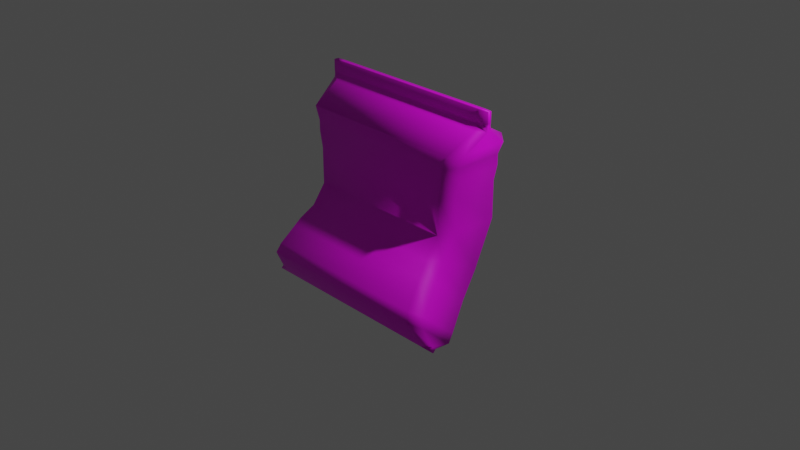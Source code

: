 # Source: tepung.blend  (saved by Blender 2.90.8; exported with 4.5.12 LTS)
import bpy
from mathutils import Matrix  # noqa: F401  (used for matrix-valued properties, if any)

bpy.ops.wm.read_factory_settings(use_empty=True)
scene = bpy.context.scene
scene.name = 'Scene'

# ---- collections
col_collection = bpy.data.collections.new('Collection'); scene.collection.children.link(col_collection)

# ---- images (referenced by path relative to the original .blend; pixels are not part of the script)
import os
ASSET_DIR = os.environ.get("B2B_ASSET_DIR", "")  # directory of the original .blend (textures are referenced by path, not embedded)
HERE = os.path.dirname(os.path.abspath(__file__))  # packed textures are extracted next to this script under _unpacked/

def load_image(name, relpath, width, height, colorspace="sRGB"):
    """Load a texture the original file referenced (path relative to the .blend, or extracted next to this script)."""
    p = next((c for c in (os.path.join(HERE, relpath), os.path.join(ASSET_DIR, relpath)) if relpath and os.path.exists(c)), "")
    if p:
        img = bpy.data.images.load(p, check_existing=True)
        img.name = name
    else:  # same state as the original file: an image datablock whose file is absent (Cycles renders it pink)
        img = bpy.data.images.new(name, width, height)
        img.source = "FILE"
        img.filepath = "//" + (relpath or name)
    img.colorspace_settings.name = colorspace
    return img
img_cube_png = load_image('Cube.png', 'Cube.png', 1024, 1024, 'sRGB')

# ---- materials (node trees are filled in below, after node groups)
mat_material_002 = bpy.data.materials.new('Material.002')
mat_material_002.use_transparent_shadow = False

# ---- material node trees
mat_material_002.use_nodes = True; mat_material_002.node_tree.nodes.clear()
_N = mat_material_002.node_tree.nodes; _L = mat_material_002.node_tree.links
n0 = _N.new('ShaderNodeBsdfPrincipled'); n0.name = 'Principled BSDF'; n0.location = (10, 300)
n0.distribution = 'GGX'
n0.subsurface_method = 'BURLEY'
n0.inputs[3].default_value = 1.45
n0.inputs[27].default_value = (0.0, 0.0, 0.0, 1.0)
n0.inputs[28].default_value = 1.0
n1 = _N.new('ShaderNodeOutputMaterial'); n1.name = 'Material Output'; n1.location = (300, 300)
n2 = _N.new('ShaderNodeTexImage'); n2.name = 'Image Texture'; n2.location = (-296, 227)
n2.image = img_cube_png
_L.new(n0.outputs[0], n1.inputs[0])
_L.new(n2.outputs[0], n0.inputs[0])
n1.is_active_output = True

# ---- world
world_world = bpy.data.worlds.new('World'); scene.world = world_world
world_world.use_nodes = True; world_world.node_tree.nodes.clear()
_N = world_world.node_tree.nodes; _L = world_world.node_tree.links
n0 = _N.new('ShaderNodeOutputWorld'); n0.name = 'World Output'; n0.location = (300, 300)
n1 = _N.new('ShaderNodeBackground'); n1.name = 'Background'; n1.location = (10, 300)
n1.inputs[0].default_value = (0.05088, 0.05088, 0.05088, 1.0)
_L.new(n1.outputs[0], n0.inputs[0])
n0.is_active_output = True
world_world.color = (0.05088, 0.05088, 0.05088)
world_world.use_sun_shadow = False
world_world.sun_shadow_jitter_overblur = 0.0

# ---- cameras
cam_camera = bpy.data.cameras.new('Camera')
cam_camera.clip_end = 100.0
cam_camera.ortho_scale = 7.314

# ---- lights
light_light = bpy.data.lights.new('Light', 'POINT')
light_light.transmission_factor = 0.0
light_light.energy = 1000.0
light_light.shadow_soft_size = 0.1
light_light.shadow_maximum_resolution = 0.006
light_light.use_absolute_resolution = True

# ---- meshes
me_cube_001 = bpy.data.meshes.new('Cube.001')
me_cube_001.from_pydata([(-1.061, -1.391, -0.389), (-1.043, -0.5781, 0.5128), (-0.9827, 0.4403, -0.8583), (-0.9665, 1.754, 0.5096), (1.061, -1.391, -0.389), (1.043, -0.5781, 0.5128), (0.9827, 0.4403, -0.8583), (0.9665, 1.754, 0.5096), (-1.0, -0.5781, 0.3358), (-0.9262, 1.754, 0.3326), (0.9262, 1.754, 0.3326), (1.0, -0.5781, 0.3358), (-1.043, -0.5781, 0.6236), (-0.9665, 1.754, 0.6204), (1.043, -0.5781, 0.6236), (0.9665, 1.754, 0.6204), (-1.111, -0.5781, 0.7628), (-1.029, 1.754, 0.7597), (1.111, -0.5781, 0.7628), (1.029, 1.754, 0.7597), (-1.161, 0.3221, 0.9439), (-1.075, 0.8543, 0.9407), (1.161, 0.3221, 0.9439), (1.075, 0.8543, 0.9407), (-1.151, 0.4749, 0.9945), (-1.151, 0.6745, 0.9945), (1.151, 0.4749, 0.9945), (1.151, 0.6745, 0.9945), (-1.156, 0.4749, 1.016), (-1.156, 0.6745, 1.016), (1.156, 0.4749, 1.016), (1.156, 0.6745, 1.016), (-1.156, 0.4749, 1.134), (-1.156, 0.6745, 1.134), (1.156, 0.4749, 1.134), (1.156, 0.6745, 1.134), (-0.9262, 1.104, -0.5971), (0.9262, 1.104, -0.5971), (1.0, -0.9988, -0.2665), (-1.0, -0.9988, -0.2665), (-1.144, -2.004, -0.6333), (-1.06, -0.1725, -1.103), (1.144, -2.004, -0.6333), (1.06, -0.1725, -1.103), (-1.228, -1.743, -0.9975), (-1.138, -1.231, -1.056), (1.228, -1.743, -0.9975), (1.138, -1.231, -1.056), (-1.228, -1.679, -1.036), (-1.228, -1.5, -1.092), (1.228, -1.679, -1.036), (1.228, -1.5, -1.092), (1.186, -2.121, -0.7385), (1.099, -0.4544, -1.156), (-1.099, -0.4544, -1.156), (-1.186, -2.121, -0.7385), (-1.174, 0.05955, -0.7958), (-1.174, -1.038, -0.4547), (-1.107, -0.1572, 0.3326), (-1.155, -0.1572, 0.5096), (-1.155, 1.307, 0.5096), (-1.107, 0.6873, -0.5532), (1.107, 0.6873, -0.5532), (1.174, 0.05955, -0.7958), (1.174, -1.038, -0.4547), (1.155, 1.307, 0.5096), (1.155, -0.1572, 0.5096), (1.107, -0.6086, -0.3136), (-1.107, -0.6086, -0.3136), (-1.107, 1.307, 0.3326), (1.107, 1.307, 0.3326), (1.107, -0.1572, 0.3326), (-1.155, -0.1572, 0.6204), (-1.155, 1.307, 0.6204), (1.155, 1.307, 0.6204), (1.155, -0.1572, 0.6204), (-1.229, -0.1572, 0.7597), (-1.229, 1.307, 0.7597), (1.229, 1.307, 0.7597), (1.229, -0.1572, 0.7597), (-1.285, 0.5016, 0.9407), (-1.285, 0.6477, 0.9407), (1.285, 0.6477, 0.9407), (1.285, 0.5016, 0.9407), (-1.274, 0.5016, 0.9945), (-1.274, 0.6477, 0.9945), (1.274, 0.6477, 0.9945), (1.274, 0.5016, 0.9945), (-1.28, 0.5016, 1.016), (-1.28, 0.6477, 1.016), (1.28, 0.6477, 1.016), (1.28, 0.5016, 1.016), (-1.28, 0.5016, 1.134), (-1.28, 0.6477, 1.134), (1.28, 0.6477, 1.134), (1.28, 0.5016, 1.134), (-1.267, -0.5533, -1.04), (-1.267, -1.65, -0.699), (1.267, -1.65, -0.699), (1.267, -0.5533, -1.04), (-1.36, -1.435, -1.049), (-1.36, -1.566, -1.008), (1.36, -1.566, -1.008), (1.36, -1.435, -1.049), (1.313, -1.789, -0.7973), (1.313, -0.813, -1.101), (-1.313, -0.813, -1.101), (-1.313, -1.789, -0.7973), (-1.36, -1.524, -1.085), (-1.36, -1.655, -1.044), (1.36, -1.655, -1.044), (1.36, -1.524, -1.085), (-1.0, -0.5781, -0.06372), (-0.9262, 1.754, -0.06689), (0.9262, 1.754, -0.06689), (1.0, -0.5781, -0.06372), (-1.107, -0.1572, -0.06689), (-1.107, 1.307, -0.06689), (1.107, 1.307, -0.06689), (1.107, -0.1572, -0.06689)], [], [(46, 50, 110, 102), (9, 3, 7, 10), (19, 23, 82, 78), (11, 5, 1, 8), (114, 10, 70, 118), (7, 3, 13, 15), (115, 11, 8, 112), (21, 17, 77, 81), (113, 9, 10, 114), (113, 36, 61, 117), (50, 51, 111, 110), (5, 11, 71, 66), (16, 20, 80, 76), (1, 5, 14, 12), (16, 18, 22, 20), (12, 14, 18, 16), (15, 13, 17, 19), (28, 32, 92, 88), (10, 7, 65, 70), (19, 17, 21, 23), (22, 18, 79, 83), (34, 30, 91, 95), (24, 26, 30, 28), (49, 48, 109, 108), (20, 22, 26, 24), (23, 21, 25, 27), (31, 29, 33, 35), (27, 25, 29, 31), (3, 9, 69, 60), (31, 35, 94, 90), (35, 33, 32, 34), (55, 40, 97, 107), (112, 8, 58, 116), (28, 30, 34, 32), (33, 29, 89, 93), (2, 36, 37, 6), (54, 45, 100, 106), (4, 38, 39, 0), (53, 43, 99, 105), (4, 0, 40, 42), (2, 6, 43, 41), (35, 34, 95, 94), (52, 46, 102, 104), (38, 4, 64, 67), (52, 55, 44, 46), (54, 53, 47, 45), (49, 51, 50, 48), (15, 19, 78, 74), (46, 44, 48, 50), (45, 47, 51, 49), (41, 43, 53, 54), (42, 40, 55, 52), (18, 14, 75, 79), (32, 33, 93, 92), (58, 59, 60, 69), (70, 65, 66, 71), (63, 64, 98, 99), (118, 70, 71, 119), (116, 58, 69, 117), (73, 72, 76, 77), (66, 65, 74, 75), (60, 59, 72, 73), (75, 74, 78, 79), (83, 82, 86, 87), (79, 78, 82, 83), (77, 76, 80, 81), (81, 80, 84, 85), (87, 86, 90, 91), (85, 84, 88, 89), (91, 90, 94, 95), (89, 88, 92, 93), (57, 68, 61, 56), (63, 62, 67, 64), (105, 104, 102, 103), (57, 56, 96, 97), (103, 102, 110, 111), (107, 106, 100, 101), (101, 100, 108, 109), (97, 96, 106, 107), (99, 98, 104, 105), (115, 38, 67, 119), (51, 47, 103, 111), (0, 39, 68, 57), (45, 49, 108, 100), (48, 44, 101, 109), (42, 52, 104, 98), (23, 27, 86, 82), (47, 53, 105, 103), (26, 22, 83, 87), (41, 54, 106, 96), (20, 24, 84, 80), (13, 3, 60, 73), (44, 55, 107, 101), (25, 21, 81, 85), (7, 15, 74, 65), (14, 5, 66, 75), (1, 12, 72, 59), (8, 1, 59, 58), (4, 42, 98, 64), (43, 6, 63, 99), (36, 2, 56, 61), (40, 0, 57, 97), (30, 26, 87, 91), (2, 41, 96, 56), (24, 28, 88, 84), (29, 25, 85, 89), (12, 16, 76, 72), (6, 37, 62, 63), (27, 31, 90, 86), (17, 13, 73, 77), (11, 115, 119, 71), (68, 116, 117, 61), (62, 118, 119, 67), (39, 112, 116, 68), (9, 113, 117, 69), (36, 113, 114, 37), (38, 115, 112, 39), (37, 114, 118, 62)])
me_cube_001.polygons.foreach_set('use_smooth', [True] * 118)
_uv = me_cube_001.uv_layers.new(name='UVMap')
_uv.uv.foreach_set('vector', [0.375, 0.75, 0.375, 0.75, 0.375, 0.75, 0.375, 0.75, 0.5645, 0.25, 0.625, 0.25, 0.625, 0.5, 0.5645, 0.5, 0.625, 0.5, 0.625, 0.5, 0.625, 0.5, 0.625, 0.5, 0.5645, 0.75, 0.625, 0.75, 0.625, 1.0, 0.5645, 1.0, 0.5104, 0.5, 0.5645, 0.5, 0.5645, 0.5, 0.5104, 0.5, 0.625, 0.5, 0.625, 0.25, 0.625, 0.25, 0.625, 0.5, 0.604, 0.6176, 0.6039, 0.6392, 0.5045, 0.6387, 0.5046, 0.6171, 0.625, 0.25, 0.625, 0.25, 0.625, 0.25, 0.625, 0.25, 0.5104, 0.25, 0.5645, 0.25, 0.5645, 0.5, 0.5104, 0.5, 0.5104, 0.25, 0.4697, 0.25, 0.4697, 0.25, 0.5104, 0.25, 0.375, 0.75, 0.375, 0.5, 0.375, 0.5, 0.375, 0.75, 0.625, 0.75, 0.5645, 0.75, 0.5645, 0.75, 0.625, 0.75, 0.625, 1.0, 0.625, 1.0, 0.625, 1.0, 0.625, 1.0, 0.625, 1.0, 0.625, 0.75, 0.625, 0.75, 0.625, 1.0, 0.625, 1.0, 0.625, 0.75, 0.625, 0.75, 0.625, 1.0, 0.625, 1.0, 0.625, 0.75, 0.625, 0.75, 0.625, 1.0, 0.625, 0.5, 0.625, 0.25, 0.625, 0.25, 0.625, 0.5, 0.625, 1.0, 0.625, 1.0, 0.625, 1.0, 0.625, 1.0, 0.5645, 0.5, 0.625, 0.5, 0.625, 0.5, 0.5645, 0.5, 0.625, 0.5, 0.625, 0.25, 0.625, 0.25, 0.625, 0.5, 0.625, 0.75, 0.625, 0.75, 0.625, 0.75, 0.625, 0.75, 0.625, 0.75, 0.625, 0.75, 0.625, 0.75, 0.625, 0.75, 0.625, 1.0, 0.625, 0.75, 0.625, 0.75, 0.625, 1.0, 0.125, 0.5, 0.125, 0.75, 0.125, 0.75, 0.125, 0.5, 0.625, 1.0, 0.625, 0.75, 0.625, 0.75, 0.625, 1.0, 0.625, 0.5, 0.625, 0.25, 0.625, 0.25, 0.625, 0.5, 0.625, 0.5, 0.625, 0.25, 0.625, 0.25, 0.625, 0.5, 0.625, 0.5, 0.625, 0.25, 0.625, 0.25, 0.625, 0.5, 0.625, 0.25, 0.5645, 0.25, 0.5645, 0.25, 0.625, 0.25, 0.625, 0.5, 0.625, 0.5, 0.625, 0.5, 0.625, 0.5, 0.625, 0.5, 0.875, 0.5, 0.875, 0.75, 0.625, 0.75, 0.375, 1.0, 0.375, 1.0, 0.375, 1.0, 0.375, 1.0, 0.5104, 1.0, 0.5645, 1.0, 0.5645, 1.0, 0.5104, 1.0, 0.625, 1.0, 0.625, 0.75, 0.625, 0.75, 0.625, 1.0, 0.625, 0.25, 0.625, 0.25, 0.625, 0.25, 0.625, 0.25, 0.375, 0.25, 0.4697, 0.25, 0.4697, 0.5, 0.375, 0.5, 0.375, 0.25, 0.375, 0.25, 0.375, 0.25, 0.375, 0.25, 0.6043, 0.5638, 0.6041, 0.6015, 0.5047, 0.601, 0.5049, 0.5633, 0.375, 0.5, 0.375, 0.5, 0.375, 0.5, 0.375, 0.5, 0.375, 0.75, 0.375, 1.0, 0.375, 1.0, 0.375, 0.75, 0.375, 0.25, 0.375, 0.5, 0.375, 0.5, 0.375, 0.25, 0.625, 0.5, 0.625, 0.75, 0.625, 0.75, 0.625, 0.5, 0.375, 0.75, 0.375, 0.75, 0.375, 0.75, 0.375, 0.75, 0.4697, 0.75, 0.375, 0.75, 0.375, 0.75, 0.4697, 0.75, 0.375, 0.75, 0.375, 1.0, 0.375, 1.0, 0.375, 0.75, 0.375, 0.25, 0.375, 0.5, 0.375, 0.5, 0.375, 0.25, 0.125, 0.5, 0.375, 0.5, 0.375, 0.75, 0.125, 0.75, 0.625, 0.5, 0.625, 0.5, 0.625, 0.5, 0.625, 0.5, 0.375, 0.75, 0.375, 1.0, 0.375, 1.0, 0.375, 0.75, 0.375, 0.25, 0.375, 0.5, 0.375, 0.5, 0.375, 0.25, 0.375, 0.25, 0.375, 0.5, 0.375, 0.5, 0.375, 0.25, 0.375, 0.75, 0.375, 1.0, 0.375, 1.0, 0.375, 0.75, 0.625, 0.75, 0.625, 0.75, 0.625, 0.75, 0.625, 0.75, 0.875, 0.75, 0.875, 0.5, 0.875, 0.5, 0.875, 0.75, 0.5645, 0.0, 0.625, 0.0, 0.625, 0.25, 0.5645, 0.25, 0.8457, 0.7051, 0.9062, 0.7051, 0.9062, 0.9551, 0.8457, 0.9551, 0.375, 0.5, 0.375, 0.75, 0.375, 0.75, 0.375, 0.5, 0.7916, 0.7051, 0.8457, 0.7051, 0.8457, 0.9551, 0.7916, 0.9551, 0.5104, 0.0, 0.5645, 0.0, 0.5645, 0.25, 0.5104, 0.25, 0.625, 0.25, 0.625, 0.0, 0.625, 0.0, 0.625, 0.25, 0.625, 0.75, 0.625, 0.5, 0.625, 0.5, 0.625, 0.75, 0.625, 0.25, 0.625, 0.0, 0.625, 0.0, 0.625, 0.25, 0.625, 0.75, 0.625, 0.5, 0.625, 0.5, 0.625, 0.75, 0.625, 0.75, 0.625, 0.5, 0.625, 0.5, 0.625, 0.75, 0.625, 0.75, 0.625, 0.5, 0.625, 0.5, 0.625, 0.75, 0.625, 0.25, 0.625, 0.0, 0.625, 0.0, 0.625, 0.25, 0.625, 0.25, 0.625, 0.0, 0.625, 0.0, 0.625, 0.25, 0.625, 0.75, 0.625, 0.5, 0.625, 0.5, 0.625, 0.75, 0.625, 0.25, 0.625, 0.0, 0.625, 0.0, 0.625, 0.25, 0.625, 0.75, 0.625, 0.5, 0.625, 0.5, 0.625, 0.75, 0.625, 0.25, 0.625, 0.0, 0.625, 0.0, 0.625, 0.25, 0.375, 0.0, 0.4697, 0.0, 0.4697, 0.25, 0.375, 0.25, 0.375, 0.5, 0.4697, 0.5, 0.4697, 0.75, 0.375, 0.75, 0.375, 0.5, 0.375, 0.75, 0.375, 0.75, 0.375, 0.5, 0.375, 0.0, 0.375, 0.25, 0.375, 0.25, 0.375, 0.0, 0.375, 0.5, 0.375, 0.75, 0.375, 0.75, 0.375, 0.5, 0.375, 0.0, 0.375, 0.25, 0.375, 0.25, 0.375, 0.0, 0.375, 0.0, 0.375, 0.25, 0.375, 0.25, 0.375, 0.0, 0.375, 0.0, 0.375, 0.25, 0.375, 0.25, 0.375, 0.0, 0.375, 0.5, 0.375, 0.75, 0.375, 0.75, 0.375, 0.5, 0.5104, 0.75, 0.4697, 0.75, 0.4697, 0.75, 0.5104, 0.75, 0.375, 0.5, 0.375, 0.5, 0.375, 0.5, 0.375, 0.5, 0.375, 1.0, 0.4697, 1.0, 0.4697, 1.0, 0.375, 1.0, 0.375, 0.25, 0.375, 0.25, 0.375, 0.25, 0.375, 0.25, 0.375, 1.0, 0.375, 1.0, 0.375, 1.0, 0.375, 1.0, 0.375, 0.75, 0.375, 0.75, 0.375, 0.75, 0.375, 0.75, 0.625, 0.5, 0.625, 0.5, 0.625, 0.5, 0.625, 0.5, 0.375, 0.5, 0.375, 0.5, 0.375, 0.5, 0.375, 0.5, 0.625, 0.75, 0.625, 0.75, 0.625, 0.75, 0.625, 0.75, 0.375, 0.25, 0.375, 0.25, 0.375, 0.25, 0.375, 0.25, 0.625, 1.0, 0.625, 1.0, 0.625, 1.0, 0.625, 1.0, 0.625, 0.25, 0.625, 0.25, 0.625, 0.25, 0.625, 0.25, 0.375, 1.0, 0.375, 1.0, 0.375, 1.0, 0.375, 1.0, 0.625, 0.25, 0.625, 0.25, 0.625, 0.25, 0.625, 0.25, 0.625, 0.5, 0.625, 0.5, 0.625, 0.5, 0.625, 0.5, 0.625, 0.75, 0.625, 0.75, 0.625, 0.75, 0.625, 0.75, 0.625, 1.0, 0.625, 1.0, 0.625, 1.0, 0.625, 1.0, 0.5645, 1.0, 0.625, 1.0, 0.625, 1.0, 0.5645, 1.0, 0.375, 0.75, 0.375, 0.75, 0.375, 0.75, 0.375, 0.75, 0.375, 0.5, 0.375, 0.5, 0.375, 0.5, 0.375, 0.5, 0.4697, 0.25, 0.375, 0.25, 0.375, 0.25, 0.4697, 0.25, 0.375, 1.0, 0.375, 1.0, 0.375, 1.0, 0.375, 1.0, 0.625, 0.75, 0.625, 0.75, 0.625, 0.75, 0.625, 0.75, 0.375, 0.25, 0.375, 0.25, 0.375, 0.25, 0.375, 0.25, 0.625, 1.0, 0.625, 1.0, 0.625, 1.0, 0.625, 1.0, 0.625, 0.25, 0.625, 0.25, 0.625, 0.25, 0.625, 0.25, 0.625, 1.0, 0.625, 1.0, 0.625, 1.0, 0.625, 1.0, 0.375, 0.5, 0.4697, 0.5, 0.4697, 0.5, 0.375, 0.5, 0.625, 0.5, 0.625, 0.5, 0.625, 0.5, 0.625, 0.5, 0.625, 0.25, 0.625, 0.25, 0.625, 0.25, 0.625, 0.25, 0.5645, 0.75, 0.5104, 0.75, 0.5104, 0.75, 0.5645, 0.75, 0.4697, 0.0, 0.5104, 0.0, 0.5104, 0.25, 0.4697, 0.25, 0.4697, 0.5, 0.5104, 0.5, 0.5104, 0.75, 0.4697, 0.75, 0.4697, 1.0, 0.5104, 1.0, 0.5104, 1.0, 0.4697, 1.0, 0.5645, 0.25, 0.5104, 0.25, 0.5104, 0.25, 0.5645, 0.25, 0.4697, 0.25, 0.5104, 0.25, 0.5104, 0.5, 0.4697, 0.5, 0.6041, 0.6015, 0.604, 0.6176, 0.5046, 0.6171, 0.5047, 0.601, 0.4697, 0.5, 0.5104, 0.5, 0.5104, 0.5, 0.4697, 0.5])
me_cube_001.materials.append(mat_material_002)
me_cube_001.use_remesh_fix_poles = True
me_cube_001.use_remesh_preserve_attributes = False
me_cube_001.use_mirror_vertex_groups = False
me_cube_001.update()

# ---- objects
ob_light = bpy.data.objects.new('Light', light_light)
ob_camera = bpy.data.objects.new('Camera', cam_camera)
ob_empty = bpy.data.objects.new('Empty', None)
ob_cube_001 = bpy.data.objects.new('Cube.001', me_cube_001)

# ---- transforms, parenting, visibility, modifiers, constraints
ob_light.location = (4.076, 1.005, 5.904)
ob_light.rotation_euler = (0.6503, 0.05522, 1.866)
ob_light.lock_rotations_4d = False
ob_light.empty_display_type = 'ARROWS'
ob_light.color = (0.0, 0.0, 0.0, 0.0)
ob_light.lineart.crease_threshold = 0.0
ob_camera.location = (7.359, -6.926, 4.958)
ob_camera.rotation_euler = (1.109, 0.0, 0.8149)
ob_camera.lock_rotations_4d = False
ob_camera.empty_display_type = 'ARROWS'
ob_camera.color = (0.0, 0.0, 0.0, 0.0)
ob_camera.display_type = 'WIRE'
ob_camera.lineart.crease_threshold = 0.0
ob_empty.location = (-3.855, 0.0, 0.0)
ob_empty.rotation_euler = (1.571, -0.0, -0.0)
ob_empty.empty_display_type = 'IMAGE'
ob_empty.empty_display_size = 5.0
ob_empty.empty_image_depth = 'BACK'
ob_empty.show_empty_image_perspective = False
ob_empty.empty_image_side = 'FRONT'
ob_empty.lineart.crease_threshold = 0.0
ob_cube_001.location = (0.0, -0.08556, 0.2785)
ob_cube_001.scale = (0.8305, 0.3521, 1.0)
ob_cube_001.lineart.crease_threshold = 0.0

# ---- collection membership
col_collection.objects.link(ob_light)
col_collection.objects.link(ob_camera)
col_collection.objects.link(ob_empty)
col_collection.objects.link(ob_cube_001)

# ---- scene / render settings (as saved in the file)
scene.camera = ob_camera
scene.frame_start = 1; scene.frame_end = 250; scene.frame_set(0)
scene.render.engine = 'BLENDER_EEVEE_NEXT'
scene.cycles.use_denoising = False
scene.cycles.samples = 128
scene.cycles.sampling_pattern = 'TABULATED_SOBOL'
scene.cycles.use_adaptive_sampling = False
scene.cycles.use_light_tree = False
scene.view_settings.view_transform = 'Filmic'
bpy.context.view_layer.update()
